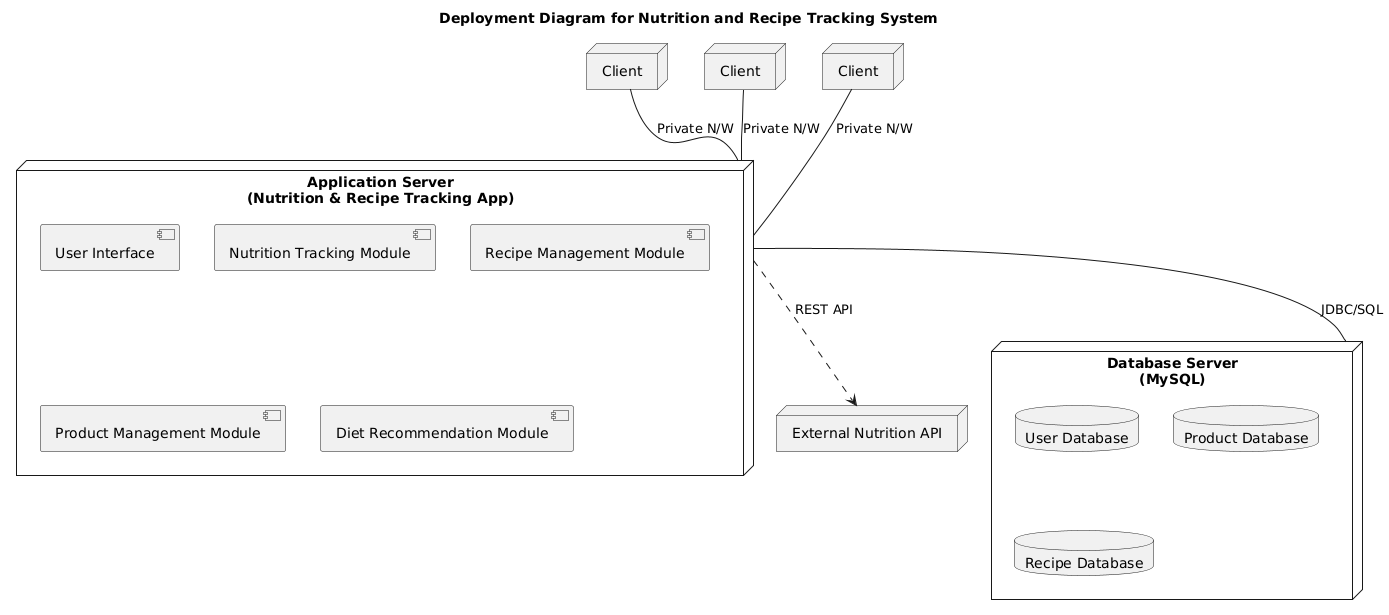

The diagram above was rendered by PlantUML. Its source (embedded in the PNG):
@startuml
title Deployment Diagram for Nutrition and Recipe Tracking System

' Clients
node "Client" as client1
node "Client" as client2
node "Client" as client3

' Application Server
node "Application Server\n(Nutrition & Recipe Tracking App)" as appServer {
    component "User Interface"
    component "Nutrition Tracking Module"
    component "Recipe Management Module"
    component "Product Management Module"
    component "Diet Recommendation Module"
}

' Database Server
node "Database Server\n(MySQL)" as dbServer {
    database "User Database"
    database "Product Database"
    database "Recipe Database"
}

' External Service
node "External Nutrition API" as extApi

' Connections
client1 -- appServer : Private N/W
client2 -- appServer : Private N/W
client3 -- appServer : Private N/W

appServer -- dbServer : JDBC/SQL
appServer ..> extApi : REST API
@enduml